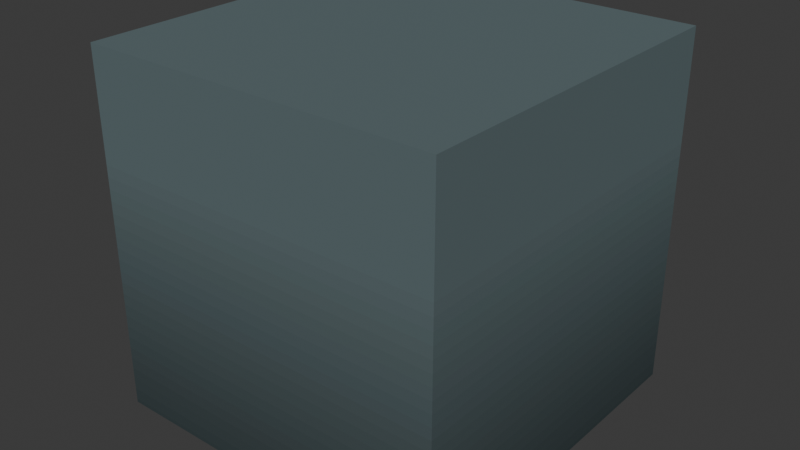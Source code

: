 # Source: funny_box.blend  (saved by Blender 4.5.90; exported with 4.5.12 LTS)
import bpy
from mathutils import Matrix  # noqa: F401  (used for matrix-valued properties, if any)

bpy.ops.wm.read_factory_settings(use_empty=True)
scene = bpy.context.scene
scene.name = 'Scene'

# ---- collections
col_collection = bpy.data.collections.new('Collection'); scene.collection.children.link(col_collection)

# ---- images (referenced by path relative to the original .blend; pixels are not part of the script)
import os
ASSET_DIR = os.environ.get("B2B_ASSET_DIR", "")  # directory of the original .blend (textures are referenced by path, not embedded)
HERE = os.path.dirname(os.path.abspath(__file__))  # packed textures are extracted next to this script under _unpacked/

def load_image(name, relpath, width, height, colorspace="sRGB"):
    """Load a texture the original file referenced (path relative to the .blend, or extracted next to this script)."""
    p = next((c for c in (os.path.join(HERE, relpath), os.path.join(ASSET_DIR, relpath)) if relpath and os.path.exists(c)), "")
    if p:
        img = bpy.data.images.load(p, check_existing=True)
        img.name = name
    else:  # same state as the original file: an image datablock whose file is absent (Cycles renders it pink)
        img = bpy.data.images.new(name, width, height)
        img.source = "FILE"
        img.filepath = "//" + (relpath or name)
    img.colorspace_settings.name = colorspace
    return img
img_fumo_3d = load_image('Fumo 3D', '_unpacked/Fumo_3D.2b0e7960.png', 512, 512, 'sRGB')

# ---- materials (node trees are filled in below, after node groups)
mat_3d_built_in = bpy.data.materials.new('3D Built In')
mat_3d_built_in.alpha_threshold = 0.0
mat_3d_built_in.roughness = 0.0
mat_3d_built_in.line_color = (0.0, 0.0, 0.0, 1.0)

# ---- material node trees
mat_3d_built_in.use_nodes = True; mat_3d_built_in.node_tree.nodes.clear()
_N = mat_3d_built_in.node_tree.nodes; _L = mat_3d_built_in.node_tree.links
n0 = _N.new('ShaderNodeOutputMaterial'); n0.name = 'Material Output'; n0.location = (211, 130)
n1 = _N.new('ShaderNodeBsdfPrincipled'); n1.name = 'Principled BSDF'; n1.location = (-189, 130)
n1.inputs[2].default_value = 1.0
n1.inputs[3].default_value = 1.45
n1.inputs[13].default_value = 0.0
n1.inputs[20].default_value = 0.0
n1.inputs[25].default_value = 0.0
n2 = _N.new('ShaderNodeTexImage'); n2.name = 'Image Texture'; n2.location = (-593, 108)
n2.image = img_fumo_3d
n2.interpolation = 'Closest'
_L.new(n1.outputs[0], n0.inputs[0])
_L.new(n2.outputs[0], n1.inputs[0])
_L.new(n2.outputs[1], n1.inputs[4])
n0.is_active_output = True

# ---- world
world_world = bpy.data.worlds.new('World'); scene.world = world_world
world_world.use_nodes = True; world_world.node_tree.nodes.clear()
_N = world_world.node_tree.nodes; _L = world_world.node_tree.links
n0 = _N.new('ShaderNodeOutputWorld'); n0.name = 'World Output'; n0.location = (200, 100)
n1 = _N.new('ShaderNodeBackground'); n1.name = 'Background'; n1.location = (-200, 100)
n1.inputs[0].default_value = (0.05088, 0.05088, 0.05088, 1.0)
_L.new(n1.outputs[0], n0.inputs[0])
n0.is_active_output = True
world_world.color = (0.05088, 0.05088, 0.05088)
world_world.sun_shadow_jitter_overblur = 0.0

# ---- meshes
me_cube = bpy.data.meshes.new('Cube')
me_cube.from_pydata([(1.0, 1.0, 1.0), (1.0, 1.0, -1.0), (1.0, -1.0, 1.0), (1.0, -1.0, -1.0), (-1.0, 1.0, 1.0), (-1.0, 1.0, -1.0), (-1.0, -1.0, 1.0), (-1.0, -1.0, -1.0)], [], [(0, 4, 6, 2), (3, 2, 6, 7), (7, 6, 4, 5), (5, 1, 3, 7), (1, 0, 2, 3), (5, 4, 0, 1)])
_uv = me_cube.uv_layers.new(name='UVMap')
_uv.uv.foreach_set('vector', [0.5657, 0.8078, 0.6218, 0.8078, 0.6218, 0.8093, 0.5657, 0.8093, 0.6237, 0.7513, 0.6237, 0.8112, 0.5638, 0.8112, 0.5638, 0.7513, 0.5638, 0.7513, 0.5638, 0.8112, 0.6237, 0.8112, 0.6237, 0.7513, 0.5671, 0.7549, 0.6204, 0.7549, 0.6204, 0.7568, 0.5671, 0.7568, 0.6237, 0.7513, 0.6237, 0.8112, 0.5638, 0.8112, 0.5638, 0.7513, 0.5638, 0.7513, 0.5638, 0.8112, 0.6237, 0.8112, 0.6237, 0.7513])
me_cube.materials.append(mat_3d_built_in)
me_cube.use_mirror_vertex_groups = False
me_cube.update()

# ---- objects
ob_cube = bpy.data.objects.new('Cube', me_cube)

# ---- transforms, parenting, visibility, modifiers, constraints
ob_cube.location = (0.0, 0.0, 0.0)
ob_cube.lock_rotations_4d = False
ob_cube.empty_display_type = 'ARROWS'
ob_cube.lineart.crease_threshold = 0.0

# ---- collection membership
col_collection.objects.link(ob_cube)

# ---- scene / render settings (as saved in the file)
scene.frame_start = 1; scene.frame_end = 250; scene.frame_set(1)
scene.render.engine = 'BLENDER_EEVEE_NEXT'
bpy.context.view_layer.update()

# ---- added for rendering (the .blend has no active camera and no usable light): camera, sun
cam_auto = bpy.data.cameras.new('AutoCamera')
cam_auto.lens = 50.0
cam_auto.sensor_width = 36.0
cam_auto.clip_end = 1000.0
ob_auto_camera = bpy.data.objects.new('AutoCamera', cam_auto)
scene.collection.objects.link(ob_auto_camera)
ob_auto_camera.location = (3.20507, -3.84609, 2.56406)
ob_auto_camera.rotation_euler = (1.09748, -7.21219e-08, 0.694738)
scene.camera = ob_auto_camera
light_auto_sun = bpy.data.lights.new('AutoSun', 'SUN')
light_auto_sun.energy = 3.0
light_auto_sun.angle = 0.0523599
ob_auto_sun = bpy.data.objects.new('AutoSun', light_auto_sun)
scene.collection.objects.link(ob_auto_sun)
ob_auto_sun.rotation_euler = (0.872665, 0.174533, 0.523599)
bpy.context.view_layer.update()

